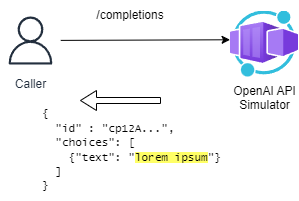

The diagram above was exported from draw.io. Its source (the exported page's mxGraphModel, read from the mxfile embedded in the PNG):
<mxGraphModel dx="739" dy="703" grid="1" gridSize="10" guides="1" tooltips="1" connect="1" arrows="1" fold="1" page="1" pageScale="1" pageWidth="600" pageHeight="600" background="#FFFFFF" math="0" shadow="0">
  <root>
    <mxCell id="0" />
    <mxCell id="1" parent="0" />
    <mxCell id="30" value="OpenAI API&lt;br&gt;Simulator" style="aspect=fixed;html=1;points=[];align=center;image;fontSize=12;image=img/lib/azure2/other/Worker_Container_App.svg;" parent="1" vertex="1">
      <mxGeometry x="370" y="1380.5" width="68" height="66" as="geometry" />
    </mxCell>
    <mxCell id="31" style="edgeStyle=none;html=1;entryX=-0.006;entryY=0.436;entryDx=0;entryDy=0;entryPerimeter=0;" parent="1" source="32" target="30" edge="1">
      <mxGeometry relative="1" as="geometry" />
    </mxCell>
    <mxCell id="32" value="Caller" style="sketch=0;outlineConnect=0;fontColor=#232F3E;gradientColor=none;strokeColor=#232F3E;fillColor=#ffffff;dashed=0;verticalLabelPosition=bottom;verticalAlign=top;align=center;html=1;fontSize=12;fontStyle=0;aspect=fixed;shape=mxgraph.aws4.resourceIcon;resIcon=mxgraph.aws4.user;" parent="1" vertex="1">
      <mxGeometry x="140" y="1380" width="60" height="60" as="geometry" />
    </mxCell>
    <mxCell id="33" value="&lt;font style=&quot;font-size: 11px;&quot;&gt;{&lt;br&gt;&amp;nbsp; &quot;id&quot; : &quot;cp12A...&quot;,&lt;br&gt;&amp;nbsp; &quot;choices&quot;: [&lt;br&gt;&amp;nbsp; &amp;nbsp; {&quot;text&quot;: &quot;&lt;span style=&quot;background-color: rgb(255, 255, 102);&quot;&gt;lorem ipsum&lt;/span&gt;&quot;}&lt;br&gt;&amp;nbsp; ]&lt;br&gt;}&lt;/font&gt;" style="text;html=1;align=left;verticalAlign=middle;resizable=0;points=[];autosize=1;strokeColor=none;fillColor=none;fontFamily=Lucida Console;" parent="1" vertex="1">
      <mxGeometry x="180" y="1470" width="200" height="100" as="geometry" />
    </mxCell>
    <mxCell id="34" value="/completions" style="text;strokeColor=none;align=center;fillColor=none;html=1;verticalAlign=middle;whiteSpace=wrap;rounded=0;" parent="1" vertex="1">
      <mxGeometry x="240" y="1370" width="60" height="30" as="geometry" />
    </mxCell>
    <mxCell id="36" value="" style="shape=singleArrow;direction=west;whiteSpace=wrap;html=1;" parent="1" vertex="1">
      <mxGeometry x="220" y="1460" width="80" height="20" as="geometry" />
    </mxCell>
  </root>
</mxGraphModel>